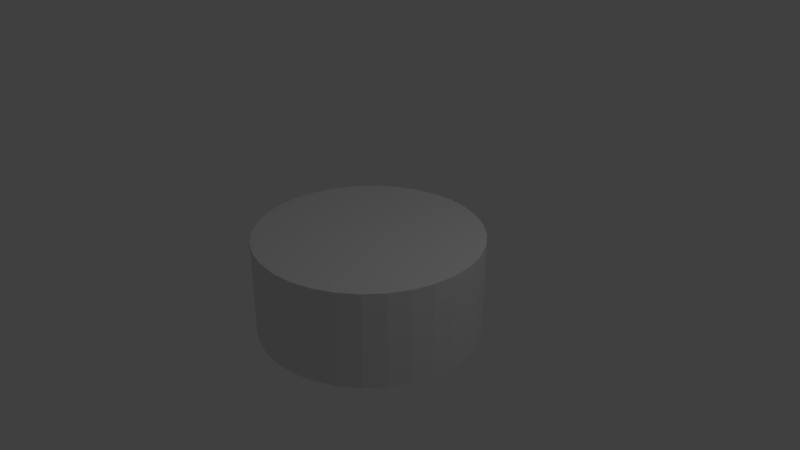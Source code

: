 # Source: Chess_Piece_Base.blend  (saved by Blender 2.79.0; exported with 4.5.12 LTS)
import bpy
from mathutils import Matrix  # noqa: F401  (used for matrix-valued properties, if any)

bpy.ops.wm.read_factory_settings(use_empty=True)
scene = bpy.context.scene
scene.name = 'Scene'

# ---- collections
col_collection_1 = bpy.data.collections.new('Collection 1'); scene.collection.children.link(col_collection_1)

# ---- world
world_world = bpy.data.worlds.new('World'); scene.world = world_world
world_world.color = (0.05088, 0.05088, 0.05088)
world_world.use_sun_shadow = False
world_world.sun_shadow_jitter_overblur = 0.0
world_world.cycles.sampling_method = 'MANUAL'

# ---- cameras
cam_camera = bpy.data.cameras.new('Camera')
cam_camera.clip_end = 100.0
cam_camera.lens = 35.0
cam_camera.sensor_width = 32.0
cam_camera.sensor_height = 18.0
cam_camera.ortho_scale = 7.314
cam_camera.dof.focus_distance = 0.0
cam_camera.dof.aperture_fstop = 128.0

# ---- lights
light_lamp = bpy.data.lights.new('Lamp', 'POINT')
light_lamp.transmission_factor = 0.0
light_lamp.cutoff_distance = 30.0
light_lamp.energy = 100.0
light_lamp.shadow_buffer_clip_start = 1.001
light_lamp.shadow_soft_size = 0.1
light_lamp.shadow_maximum_resolution = 0.006
light_lamp.use_absolute_resolution = True

# ---- meshes
me_cylinder = bpy.data.meshes.new('Cylinder')
me_cylinder.from_pydata([(0.0, 1.5, -1.0), (0.0, 1.5, 0.2934), (0.2926, 1.471, -1.0), (0.2926, 1.471, 0.2934), (0.574, 1.386, -1.0), (0.574, 1.386, 0.2934), (0.8334, 1.247, -1.0), (0.8334, 1.247, 0.2934), (1.061, 1.061, -1.0), (1.061, 1.061, 0.2934), (1.247, 0.8334, -1.0), (1.247, 0.8334, 0.2934), (1.386, 0.574, -1.0), (1.386, 0.574, 0.2934), (1.471, 0.2926, -1.0), (1.471, 0.2926, 0.2934), (1.5, 1.132e-07, -1.0), (1.5, 1.132e-07, 0.2934), (1.471, -0.2926, -1.0), (1.471, -0.2926, 0.2934), (1.386, -0.574, -1.0), (1.386, -0.574, 0.2934), (1.247, -0.8334, -1.0), (1.247, -0.8334, 0.2934), (1.061, -1.061, -1.0), (1.061, -1.061, 0.2934), (0.8334, -1.247, -1.0), (0.8334, -1.247, 0.2934), (0.574, -1.386, -1.0), (0.574, -1.386, 0.2934), (0.2926, -1.471, -1.0), (0.2926, -1.471, 0.2934), (-4.888e-07, -1.5, -1.0), (-4.888e-07, -1.5, 0.2934), (-0.2926, -1.471, -1.0), (-0.2926, -1.471, 0.2934), (-0.574, -1.386, -1.0), (-0.574, -1.386, 0.2934), (-0.8334, -1.247, -1.0), (-0.8334, -1.247, 0.2934), (-1.061, -1.061, -1.0), (-1.061, -1.061, 0.2934), (-1.247, -0.8334, -1.0), (-1.247, -0.8334, 0.2934), (-1.386, -0.574, -1.0), (-1.386, -0.574, 0.2934), (-1.471, -0.2926, -1.0), (-1.471, -0.2926, 0.2934), (-1.5, 1.448e-06, -1.0), (-1.5, 1.448e-06, 0.2934), (-1.471, 0.2926, -1.0), (-1.471, 0.2926, 0.2934), (-1.386, 0.574, -1.0), (-1.386, 0.574, 0.2934), (-1.247, 0.8334, -1.0), (-1.247, 0.8334, 0.2934), (-1.061, 1.061, -1.0), (-1.061, 1.061, 0.2934), (-0.8334, 1.247, -1.0), (-0.8334, 1.247, 0.2934), (-0.574, 1.386, -1.0), (-0.574, 1.386, 0.2934), (-0.2926, 1.471, -1.0), (-0.2926, 1.471, 0.2934)], [], [(0, 1, 3, 2), (2, 3, 5, 4), (4, 5, 7, 6), (6, 7, 9, 8), (8, 9, 11, 10), (10, 11, 13, 12), (12, 13, 15, 14), (14, 15, 17, 16), (16, 17, 19, 18), (18, 19, 21, 20), (20, 21, 23, 22), (22, 23, 25, 24), (24, 25, 27, 26), (26, 27, 29, 28), (28, 29, 31, 30), (30, 31, 33, 32), (32, 33, 35, 34), (34, 35, 37, 36), (36, 37, 39, 38), (38, 39, 41, 40), (40, 41, 43, 42), (42, 43, 45, 44), (44, 45, 47, 46), (46, 47, 49, 48), (48, 49, 51, 50), (50, 51, 53, 52), (52, 53, 55, 54), (54, 55, 57, 56), (56, 57, 59, 58), (58, 59, 61, 60), (3, 1, 63, 61, 59, 57, 55, 53, 51, 49, 47, 45, 43, 41, 39, 37, 35, 33, 31, 29, 27, 25, 23, 21, 19, 17, 15, 13, 11, 9, 7, 5), (60, 61, 63, 62), (62, 63, 1, 0), (0, 2, 4, 6, 8, 10, 12, 14, 16, 18, 20, 22, 24, 26, 28, 30, 32, 34, 36, 38, 40, 42, 44, 46, 48, 50, 52, 54, 56, 58, 60, 62)])
me_cylinder.use_remesh_preserve_volume = False
me_cylinder.use_remesh_preserve_attributes = False
me_cylinder.use_mirror_vertex_groups = False
me_cylinder.update()

# ---- objects
ob_chess_piece_base = bpy.data.objects.new('Chess Piece Base', me_cylinder)
ob_lamp = bpy.data.objects.new('Lamp', light_lamp)
ob_camera = bpy.data.objects.new('Camera', cam_camera)

# ---- transforms, parenting, visibility, modifiers, constraints
ob_chess_piece_base.location = (0.0, 0.0, 0.0)
ob_chess_piece_base.lineart.crease_threshold = 0.0
ob_lamp.location = (4.076, 1.005, 5.904)
ob_lamp.rotation_euler = (0.6503, 0.05522, 1.866)
ob_lamp.lock_rotations_4d = False
ob_lamp.empty_display_type = 'ARROWS'
ob_lamp.color = (0.0, 0.0, 0.0, 0.0)
ob_lamp.lineart.crease_threshold = 0.0
ob_camera.location = (7.481, -6.508, 5.344)
ob_camera.rotation_euler = (1.109, 0.0, 0.8149)
ob_camera.lock_rotations_4d = False
ob_camera.empty_display_type = 'ARROWS'
ob_camera.color = (0.0, 0.0, 0.0, 0.0)
ob_camera.display_type = 'WIRE'
ob_camera.lineart.crease_threshold = 0.0

# ---- collection membership
col_collection_1.objects.link(ob_chess_piece_base)
col_collection_1.objects.link(ob_lamp)
col_collection_1.objects.link(ob_camera)

# ---- scene / render settings (as saved in the file)
scene.camera = ob_camera
scene.frame_start = 1; scene.frame_end = 250; scene.frame_set(1)
scene.render.engine = 'BLENDER_EEVEE_NEXT'
scene.render.resolution_percentage = 50
scene.render.dither_intensity = 0.0
scene.cycles.use_denoising = False
scene.cycles.samples = 128
scene.cycles.sampling_pattern = 'TABULATED_SOBOL'
scene.cycles.use_adaptive_sampling = False
scene.cycles.use_light_tree = False
scene.cycles.blur_glossy = 0.0
scene.cycles.sample_clamp_indirect = 0.0
scene.view_settings.view_transform = 'Standard'
bpy.context.view_layer.update()

